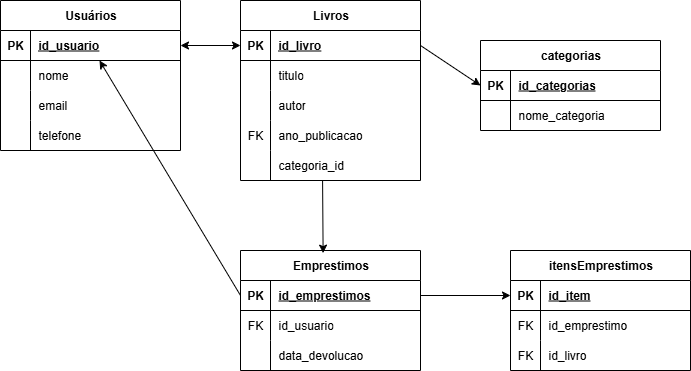

The diagram above was exported from draw.io. Its source (the exported page's mxGraphModel, read from the mxfile embedded in the PNG):
<mxGraphModel dx="786" dy="451" grid="1" gridSize="10" guides="1" tooltips="1" connect="1" arrows="1" fold="1" page="1" pageScale="1" pageWidth="827" pageHeight="1169" math="0" shadow="0">
  <root>
    <mxCell id="0" />
    <mxCell id="1" parent="0" />
    <mxCell id="ioQIaEvPUws-zNFRlhBw-1" value="Usuários" style="shape=table;startSize=30;container=1;collapsible=1;childLayout=tableLayout;fixedRows=1;rowLines=0;fontStyle=1;align=center;resizeLast=1;html=1;shadow=0;" parent="1" vertex="1">
      <mxGeometry x="40" y="40" width="180" height="150" as="geometry" />
    </mxCell>
    <mxCell id="ioQIaEvPUws-zNFRlhBw-2" value="" style="shape=tableRow;horizontal=0;startSize=0;swimlaneHead=0;swimlaneBody=0;fillColor=none;collapsible=0;dropTarget=0;points=[[0,0.5],[1,0.5]];portConstraint=eastwest;top=0;left=0;right=0;bottom=1;" parent="ioQIaEvPUws-zNFRlhBw-1" vertex="1">
      <mxGeometry y="30" width="180" height="30" as="geometry" />
    </mxCell>
    <mxCell id="ioQIaEvPUws-zNFRlhBw-3" value="PK" style="shape=partialRectangle;connectable=0;fillColor=none;top=0;left=0;bottom=0;right=0;fontStyle=1;overflow=hidden;whiteSpace=wrap;html=1;" parent="ioQIaEvPUws-zNFRlhBw-2" vertex="1">
      <mxGeometry width="30" height="30" as="geometry">
        <mxRectangle width="30" height="30" as="alternateBounds" />
      </mxGeometry>
    </mxCell>
    <mxCell id="ioQIaEvPUws-zNFRlhBw-4" value="id_usuario" style="shape=partialRectangle;connectable=0;fillColor=none;top=0;left=0;bottom=0;right=0;align=left;spacingLeft=6;fontStyle=5;overflow=hidden;whiteSpace=wrap;html=1;" parent="ioQIaEvPUws-zNFRlhBw-2" vertex="1">
      <mxGeometry x="30" width="150" height="30" as="geometry">
        <mxRectangle width="150" height="30" as="alternateBounds" />
      </mxGeometry>
    </mxCell>
    <mxCell id="ioQIaEvPUws-zNFRlhBw-5" value="" style="shape=tableRow;horizontal=0;startSize=0;swimlaneHead=0;swimlaneBody=0;fillColor=none;collapsible=0;dropTarget=0;points=[[0,0.5],[1,0.5]];portConstraint=eastwest;top=0;left=0;right=0;bottom=0;" parent="ioQIaEvPUws-zNFRlhBw-1" vertex="1">
      <mxGeometry y="60" width="180" height="30" as="geometry" />
    </mxCell>
    <mxCell id="ioQIaEvPUws-zNFRlhBw-6" value="" style="shape=partialRectangle;connectable=0;fillColor=none;top=0;left=0;bottom=0;right=0;editable=1;overflow=hidden;whiteSpace=wrap;html=1;" parent="ioQIaEvPUws-zNFRlhBw-5" vertex="1">
      <mxGeometry width="30" height="30" as="geometry">
        <mxRectangle width="30" height="30" as="alternateBounds" />
      </mxGeometry>
    </mxCell>
    <mxCell id="ioQIaEvPUws-zNFRlhBw-7" value="nome" style="shape=partialRectangle;connectable=0;fillColor=none;top=0;left=0;bottom=0;right=0;align=left;spacingLeft=6;overflow=hidden;whiteSpace=wrap;html=1;" parent="ioQIaEvPUws-zNFRlhBw-5" vertex="1">
      <mxGeometry x="30" width="150" height="30" as="geometry">
        <mxRectangle width="150" height="30" as="alternateBounds" />
      </mxGeometry>
    </mxCell>
    <mxCell id="ioQIaEvPUws-zNFRlhBw-8" value="" style="shape=tableRow;horizontal=0;startSize=0;swimlaneHead=0;swimlaneBody=0;fillColor=none;collapsible=0;dropTarget=0;points=[[0,0.5],[1,0.5]];portConstraint=eastwest;top=0;left=0;right=0;bottom=0;" parent="ioQIaEvPUws-zNFRlhBw-1" vertex="1">
      <mxGeometry y="90" width="180" height="30" as="geometry" />
    </mxCell>
    <mxCell id="ioQIaEvPUws-zNFRlhBw-9" value="" style="shape=partialRectangle;connectable=0;fillColor=none;top=0;left=0;bottom=0;right=0;editable=1;overflow=hidden;whiteSpace=wrap;html=1;" parent="ioQIaEvPUws-zNFRlhBw-8" vertex="1">
      <mxGeometry width="30" height="30" as="geometry">
        <mxRectangle width="30" height="30" as="alternateBounds" />
      </mxGeometry>
    </mxCell>
    <mxCell id="ioQIaEvPUws-zNFRlhBw-10" value="email" style="shape=partialRectangle;connectable=0;fillColor=none;top=0;left=0;bottom=0;right=0;align=left;spacingLeft=6;overflow=hidden;whiteSpace=wrap;html=1;" parent="ioQIaEvPUws-zNFRlhBw-8" vertex="1">
      <mxGeometry x="30" width="150" height="30" as="geometry">
        <mxRectangle width="150" height="30" as="alternateBounds" />
      </mxGeometry>
    </mxCell>
    <mxCell id="ioQIaEvPUws-zNFRlhBw-11" value="" style="shape=tableRow;horizontal=0;startSize=0;swimlaneHead=0;swimlaneBody=0;fillColor=none;collapsible=0;dropTarget=0;points=[[0,0.5],[1,0.5]];portConstraint=eastwest;top=0;left=0;right=0;bottom=0;" parent="ioQIaEvPUws-zNFRlhBw-1" vertex="1">
      <mxGeometry y="120" width="180" height="30" as="geometry" />
    </mxCell>
    <mxCell id="ioQIaEvPUws-zNFRlhBw-12" value="" style="shape=partialRectangle;connectable=0;fillColor=none;top=0;left=0;bottom=0;right=0;editable=1;overflow=hidden;whiteSpace=wrap;html=1;" parent="ioQIaEvPUws-zNFRlhBw-11" vertex="1">
      <mxGeometry width="30" height="30" as="geometry">
        <mxRectangle width="30" height="30" as="alternateBounds" />
      </mxGeometry>
    </mxCell>
    <mxCell id="ioQIaEvPUws-zNFRlhBw-13" value="telefone" style="shape=partialRectangle;connectable=0;fillColor=none;top=0;left=0;bottom=0;right=0;align=left;spacingLeft=6;overflow=hidden;whiteSpace=wrap;html=1;" parent="ioQIaEvPUws-zNFRlhBw-11" vertex="1">
      <mxGeometry x="30" width="150" height="30" as="geometry">
        <mxRectangle width="150" height="30" as="alternateBounds" />
      </mxGeometry>
    </mxCell>
    <mxCell id="ioQIaEvPUws-zNFRlhBw-14" value="Livros" style="shape=table;startSize=30;container=1;collapsible=1;childLayout=tableLayout;fixedRows=1;rowLines=0;fontStyle=1;align=center;resizeLast=1;html=1;" parent="1" vertex="1">
      <mxGeometry x="280" y="40" width="180" height="180" as="geometry" />
    </mxCell>
    <mxCell id="ioQIaEvPUws-zNFRlhBw-15" value="" style="shape=tableRow;horizontal=0;startSize=0;swimlaneHead=0;swimlaneBody=0;fillColor=none;collapsible=0;dropTarget=0;points=[[0,0.5],[1,0.5]];portConstraint=eastwest;top=0;left=0;right=0;bottom=1;" parent="ioQIaEvPUws-zNFRlhBw-14" vertex="1">
      <mxGeometry y="30" width="180" height="30" as="geometry" />
    </mxCell>
    <mxCell id="ioQIaEvPUws-zNFRlhBw-16" value="PK" style="shape=partialRectangle;connectable=0;fillColor=none;top=0;left=0;bottom=0;right=0;fontStyle=1;overflow=hidden;whiteSpace=wrap;html=1;" parent="ioQIaEvPUws-zNFRlhBw-15" vertex="1">
      <mxGeometry width="30" height="30" as="geometry">
        <mxRectangle width="30" height="30" as="alternateBounds" />
      </mxGeometry>
    </mxCell>
    <mxCell id="ioQIaEvPUws-zNFRlhBw-17" value="id_livro" style="shape=partialRectangle;connectable=0;fillColor=none;top=0;left=0;bottom=0;right=0;align=left;spacingLeft=6;fontStyle=5;overflow=hidden;whiteSpace=wrap;html=1;" parent="ioQIaEvPUws-zNFRlhBw-15" vertex="1">
      <mxGeometry x="30" width="150" height="30" as="geometry">
        <mxRectangle width="150" height="30" as="alternateBounds" />
      </mxGeometry>
    </mxCell>
    <mxCell id="ioQIaEvPUws-zNFRlhBw-18" value="" style="shape=tableRow;horizontal=0;startSize=0;swimlaneHead=0;swimlaneBody=0;fillColor=none;collapsible=0;dropTarget=0;points=[[0,0.5],[1,0.5]];portConstraint=eastwest;top=0;left=0;right=0;bottom=0;" parent="ioQIaEvPUws-zNFRlhBw-14" vertex="1">
      <mxGeometry y="60" width="180" height="30" as="geometry" />
    </mxCell>
    <mxCell id="ioQIaEvPUws-zNFRlhBw-19" value="" style="shape=partialRectangle;connectable=0;fillColor=none;top=0;left=0;bottom=0;right=0;editable=1;overflow=hidden;whiteSpace=wrap;html=1;" parent="ioQIaEvPUws-zNFRlhBw-18" vertex="1">
      <mxGeometry width="30" height="30" as="geometry">
        <mxRectangle width="30" height="30" as="alternateBounds" />
      </mxGeometry>
    </mxCell>
    <mxCell id="ioQIaEvPUws-zNFRlhBw-20" value="titulo" style="shape=partialRectangle;connectable=0;fillColor=none;top=0;left=0;bottom=0;right=0;align=left;spacingLeft=6;overflow=hidden;whiteSpace=wrap;html=1;" parent="ioQIaEvPUws-zNFRlhBw-18" vertex="1">
      <mxGeometry x="30" width="150" height="30" as="geometry">
        <mxRectangle width="150" height="30" as="alternateBounds" />
      </mxGeometry>
    </mxCell>
    <mxCell id="ioQIaEvPUws-zNFRlhBw-21" value="" style="shape=tableRow;horizontal=0;startSize=0;swimlaneHead=0;swimlaneBody=0;fillColor=none;collapsible=0;dropTarget=0;points=[[0,0.5],[1,0.5]];portConstraint=eastwest;top=0;left=0;right=0;bottom=0;" parent="ioQIaEvPUws-zNFRlhBw-14" vertex="1">
      <mxGeometry y="90" width="180" height="30" as="geometry" />
    </mxCell>
    <mxCell id="ioQIaEvPUws-zNFRlhBw-22" value="" style="shape=partialRectangle;connectable=0;fillColor=none;top=0;left=0;bottom=0;right=0;editable=1;overflow=hidden;whiteSpace=wrap;html=1;" parent="ioQIaEvPUws-zNFRlhBw-21" vertex="1">
      <mxGeometry width="30" height="30" as="geometry">
        <mxRectangle width="30" height="30" as="alternateBounds" />
      </mxGeometry>
    </mxCell>
    <mxCell id="ioQIaEvPUws-zNFRlhBw-23" value="autor" style="shape=partialRectangle;connectable=0;fillColor=none;top=0;left=0;bottom=0;right=0;align=left;spacingLeft=6;overflow=hidden;whiteSpace=wrap;html=1;" parent="ioQIaEvPUws-zNFRlhBw-21" vertex="1">
      <mxGeometry x="30" width="150" height="30" as="geometry">
        <mxRectangle width="150" height="30" as="alternateBounds" />
      </mxGeometry>
    </mxCell>
    <mxCell id="ioQIaEvPUws-zNFRlhBw-24" value="" style="shape=tableRow;horizontal=0;startSize=0;swimlaneHead=0;swimlaneBody=0;fillColor=none;collapsible=0;dropTarget=0;points=[[0,0.5],[1,0.5]];portConstraint=eastwest;top=0;left=0;right=0;bottom=0;" parent="ioQIaEvPUws-zNFRlhBw-14" vertex="1">
      <mxGeometry y="120" width="180" height="30" as="geometry" />
    </mxCell>
    <mxCell id="ioQIaEvPUws-zNFRlhBw-25" value="FK" style="shape=partialRectangle;connectable=0;fillColor=none;top=0;left=0;bottom=0;right=0;editable=1;overflow=hidden;whiteSpace=wrap;html=1;" parent="ioQIaEvPUws-zNFRlhBw-24" vertex="1">
      <mxGeometry width="30" height="30" as="geometry">
        <mxRectangle width="30" height="30" as="alternateBounds" />
      </mxGeometry>
    </mxCell>
    <mxCell id="ioQIaEvPUws-zNFRlhBw-26" value="ano_publicacao" style="shape=partialRectangle;connectable=0;fillColor=none;top=0;left=0;bottom=0;right=0;align=left;spacingLeft=6;overflow=hidden;whiteSpace=wrap;html=1;" parent="ioQIaEvPUws-zNFRlhBw-24" vertex="1">
      <mxGeometry x="30" width="150" height="30" as="geometry">
        <mxRectangle width="150" height="30" as="alternateBounds" />
      </mxGeometry>
    </mxCell>
    <mxCell id="ioQIaEvPUws-zNFRlhBw-43" value="" style="shape=tableRow;horizontal=0;startSize=0;swimlaneHead=0;swimlaneBody=0;fillColor=none;collapsible=0;dropTarget=0;points=[[0,0.5],[1,0.5]];portConstraint=eastwest;top=0;left=0;right=0;bottom=0;" parent="ioQIaEvPUws-zNFRlhBw-14" vertex="1">
      <mxGeometry y="150" width="180" height="30" as="geometry" />
    </mxCell>
    <mxCell id="ioQIaEvPUws-zNFRlhBw-44" value="" style="shape=partialRectangle;connectable=0;fillColor=none;top=0;left=0;bottom=0;right=0;editable=1;overflow=hidden;whiteSpace=wrap;html=1;" parent="ioQIaEvPUws-zNFRlhBw-43" vertex="1">
      <mxGeometry width="30" height="30" as="geometry">
        <mxRectangle width="30" height="30" as="alternateBounds" />
      </mxGeometry>
    </mxCell>
    <mxCell id="ioQIaEvPUws-zNFRlhBw-45" value="categoria_id&amp;nbsp;" style="shape=partialRectangle;connectable=0;fillColor=none;top=0;left=0;bottom=0;right=0;align=left;spacingLeft=6;overflow=hidden;whiteSpace=wrap;html=1;" parent="ioQIaEvPUws-zNFRlhBw-43" vertex="1">
      <mxGeometry x="30" width="150" height="30" as="geometry">
        <mxRectangle width="150" height="30" as="alternateBounds" />
      </mxGeometry>
    </mxCell>
    <mxCell id="ioQIaEvPUws-zNFRlhBw-46" value="categorias" style="shape=table;startSize=30;container=1;collapsible=1;childLayout=tableLayout;fixedRows=1;rowLines=0;fontStyle=1;align=center;resizeLast=1;html=1;" parent="1" vertex="1">
      <mxGeometry x="520" y="80" width="180" height="90" as="geometry" />
    </mxCell>
    <mxCell id="ioQIaEvPUws-zNFRlhBw-47" value="" style="shape=tableRow;horizontal=0;startSize=0;swimlaneHead=0;swimlaneBody=0;fillColor=none;collapsible=0;dropTarget=0;points=[[0,0.5],[1,0.5]];portConstraint=eastwest;top=0;left=0;right=0;bottom=1;" parent="ioQIaEvPUws-zNFRlhBw-46" vertex="1">
      <mxGeometry y="30" width="180" height="30" as="geometry" />
    </mxCell>
    <mxCell id="ioQIaEvPUws-zNFRlhBw-48" value="PK" style="shape=partialRectangle;connectable=0;fillColor=none;top=0;left=0;bottom=0;right=0;fontStyle=1;overflow=hidden;whiteSpace=wrap;html=1;" parent="ioQIaEvPUws-zNFRlhBw-47" vertex="1">
      <mxGeometry width="30" height="30" as="geometry">
        <mxRectangle width="30" height="30" as="alternateBounds" />
      </mxGeometry>
    </mxCell>
    <mxCell id="ioQIaEvPUws-zNFRlhBw-49" value="id_categorias" style="shape=partialRectangle;connectable=0;fillColor=none;top=0;left=0;bottom=0;right=0;align=left;spacingLeft=6;fontStyle=5;overflow=hidden;whiteSpace=wrap;html=1;" parent="ioQIaEvPUws-zNFRlhBw-47" vertex="1">
      <mxGeometry x="30" width="150" height="30" as="geometry">
        <mxRectangle width="150" height="30" as="alternateBounds" />
      </mxGeometry>
    </mxCell>
    <mxCell id="ioQIaEvPUws-zNFRlhBw-50" value="" style="shape=tableRow;horizontal=0;startSize=0;swimlaneHead=0;swimlaneBody=0;fillColor=none;collapsible=0;dropTarget=0;points=[[0,0.5],[1,0.5]];portConstraint=eastwest;top=0;left=0;right=0;bottom=0;" parent="ioQIaEvPUws-zNFRlhBw-46" vertex="1">
      <mxGeometry y="60" width="180" height="30" as="geometry" />
    </mxCell>
    <mxCell id="ioQIaEvPUws-zNFRlhBw-51" value="" style="shape=partialRectangle;connectable=0;fillColor=none;top=0;left=0;bottom=0;right=0;editable=1;overflow=hidden;whiteSpace=wrap;html=1;" parent="ioQIaEvPUws-zNFRlhBw-50" vertex="1">
      <mxGeometry width="30" height="30" as="geometry">
        <mxRectangle width="30" height="30" as="alternateBounds" />
      </mxGeometry>
    </mxCell>
    <mxCell id="ioQIaEvPUws-zNFRlhBw-52" value="nome_categoria" style="shape=partialRectangle;connectable=0;fillColor=none;top=0;left=0;bottom=0;right=0;align=left;spacingLeft=6;overflow=hidden;whiteSpace=wrap;html=1;" parent="ioQIaEvPUws-zNFRlhBw-50" vertex="1">
      <mxGeometry x="30" width="150" height="30" as="geometry">
        <mxRectangle width="150" height="30" as="alternateBounds" />
      </mxGeometry>
    </mxCell>
    <mxCell id="ioQIaEvPUws-zNFRlhBw-62" value="Emprestimos" style="shape=table;startSize=30;container=1;collapsible=1;childLayout=tableLayout;fixedRows=1;rowLines=0;fontStyle=1;align=center;resizeLast=1;html=1;" parent="1" vertex="1">
      <mxGeometry x="280" y="290" width="180" height="120" as="geometry" />
    </mxCell>
    <mxCell id="ioQIaEvPUws-zNFRlhBw-63" value="" style="shape=tableRow;horizontal=0;startSize=0;swimlaneHead=0;swimlaneBody=0;fillColor=none;collapsible=0;dropTarget=0;points=[[0,0.5],[1,0.5]];portConstraint=eastwest;top=0;left=0;right=0;bottom=1;" parent="ioQIaEvPUws-zNFRlhBw-62" vertex="1">
      <mxGeometry y="30" width="180" height="30" as="geometry" />
    </mxCell>
    <mxCell id="ioQIaEvPUws-zNFRlhBw-64" value="PK" style="shape=partialRectangle;connectable=0;fillColor=none;top=0;left=0;bottom=0;right=0;fontStyle=1;overflow=hidden;whiteSpace=wrap;html=1;" parent="ioQIaEvPUws-zNFRlhBw-63" vertex="1">
      <mxGeometry width="30" height="30" as="geometry">
        <mxRectangle width="30" height="30" as="alternateBounds" />
      </mxGeometry>
    </mxCell>
    <mxCell id="ioQIaEvPUws-zNFRlhBw-65" value="id_emprestimos" style="shape=partialRectangle;connectable=0;fillColor=none;top=0;left=0;bottom=0;right=0;align=left;spacingLeft=6;fontStyle=5;overflow=hidden;whiteSpace=wrap;html=1;" parent="ioQIaEvPUws-zNFRlhBw-63" vertex="1">
      <mxGeometry x="30" width="150" height="30" as="geometry">
        <mxRectangle width="150" height="30" as="alternateBounds" />
      </mxGeometry>
    </mxCell>
    <mxCell id="ioQIaEvPUws-zNFRlhBw-66" value="" style="shape=tableRow;horizontal=0;startSize=0;swimlaneHead=0;swimlaneBody=0;fillColor=none;collapsible=0;dropTarget=0;points=[[0,0.5],[1,0.5]];portConstraint=eastwest;top=0;left=0;right=0;bottom=0;" parent="ioQIaEvPUws-zNFRlhBw-62" vertex="1">
      <mxGeometry y="60" width="180" height="30" as="geometry" />
    </mxCell>
    <mxCell id="ioQIaEvPUws-zNFRlhBw-67" value="FK" style="shape=partialRectangle;connectable=0;fillColor=none;top=0;left=0;bottom=0;right=0;editable=1;overflow=hidden;whiteSpace=wrap;html=1;" parent="ioQIaEvPUws-zNFRlhBw-66" vertex="1">
      <mxGeometry width="30" height="30" as="geometry">
        <mxRectangle width="30" height="30" as="alternateBounds" />
      </mxGeometry>
    </mxCell>
    <mxCell id="ioQIaEvPUws-zNFRlhBw-68" value="id_usuario" style="shape=partialRectangle;connectable=0;fillColor=none;top=0;left=0;bottom=0;right=0;align=left;spacingLeft=6;overflow=hidden;whiteSpace=wrap;html=1;" parent="ioQIaEvPUws-zNFRlhBw-66" vertex="1">
      <mxGeometry x="30" width="150" height="30" as="geometry">
        <mxRectangle width="150" height="30" as="alternateBounds" />
      </mxGeometry>
    </mxCell>
    <mxCell id="ioQIaEvPUws-zNFRlhBw-69" value="" style="shape=tableRow;horizontal=0;startSize=0;swimlaneHead=0;swimlaneBody=0;fillColor=none;collapsible=0;dropTarget=0;points=[[0,0.5],[1,0.5]];portConstraint=eastwest;top=0;left=0;right=0;bottom=0;" parent="ioQIaEvPUws-zNFRlhBw-62" vertex="1">
      <mxGeometry y="90" width="180" height="30" as="geometry" />
    </mxCell>
    <mxCell id="ioQIaEvPUws-zNFRlhBw-70" value="" style="shape=partialRectangle;connectable=0;fillColor=none;top=0;left=0;bottom=0;right=0;editable=1;overflow=hidden;whiteSpace=wrap;html=1;" parent="ioQIaEvPUws-zNFRlhBw-69" vertex="1">
      <mxGeometry width="30" height="30" as="geometry">
        <mxRectangle width="30" height="30" as="alternateBounds" />
      </mxGeometry>
    </mxCell>
    <mxCell id="ioQIaEvPUws-zNFRlhBw-71" value="data_devolucao" style="shape=partialRectangle;connectable=0;fillColor=none;top=0;left=0;bottom=0;right=0;align=left;spacingLeft=6;overflow=hidden;whiteSpace=wrap;html=1;" parent="ioQIaEvPUws-zNFRlhBw-69" vertex="1">
      <mxGeometry x="30" width="150" height="30" as="geometry">
        <mxRectangle width="150" height="30" as="alternateBounds" />
      </mxGeometry>
    </mxCell>
    <mxCell id="ioQIaEvPUws-zNFRlhBw-78" value="itensEmprestimos" style="shape=table;startSize=30;container=1;collapsible=1;childLayout=tableLayout;fixedRows=1;rowLines=0;fontStyle=1;align=center;resizeLast=1;html=1;" parent="1" vertex="1">
      <mxGeometry x="550" y="290" width="180" height="120" as="geometry" />
    </mxCell>
    <mxCell id="ioQIaEvPUws-zNFRlhBw-79" value="" style="shape=tableRow;horizontal=0;startSize=0;swimlaneHead=0;swimlaneBody=0;fillColor=none;collapsible=0;dropTarget=0;points=[[0,0.5],[1,0.5]];portConstraint=eastwest;top=0;left=0;right=0;bottom=1;" parent="ioQIaEvPUws-zNFRlhBw-78" vertex="1">
      <mxGeometry y="30" width="180" height="30" as="geometry" />
    </mxCell>
    <mxCell id="ioQIaEvPUws-zNFRlhBw-80" value="PK" style="shape=partialRectangle;connectable=0;fillColor=none;top=0;left=0;bottom=0;right=0;fontStyle=1;overflow=hidden;whiteSpace=wrap;html=1;" parent="ioQIaEvPUws-zNFRlhBw-79" vertex="1">
      <mxGeometry width="30" height="30" as="geometry">
        <mxRectangle width="30" height="30" as="alternateBounds" />
      </mxGeometry>
    </mxCell>
    <mxCell id="ioQIaEvPUws-zNFRlhBw-81" value="id_item" style="shape=partialRectangle;connectable=0;fillColor=none;top=0;left=0;bottom=0;right=0;align=left;spacingLeft=6;fontStyle=5;overflow=hidden;whiteSpace=wrap;html=1;" parent="ioQIaEvPUws-zNFRlhBw-79" vertex="1">
      <mxGeometry x="30" width="150" height="30" as="geometry">
        <mxRectangle width="150" height="30" as="alternateBounds" />
      </mxGeometry>
    </mxCell>
    <mxCell id="ioQIaEvPUws-zNFRlhBw-82" value="" style="shape=tableRow;horizontal=0;startSize=0;swimlaneHead=0;swimlaneBody=0;fillColor=none;collapsible=0;dropTarget=0;points=[[0,0.5],[1,0.5]];portConstraint=eastwest;top=0;left=0;right=0;bottom=0;" parent="ioQIaEvPUws-zNFRlhBw-78" vertex="1">
      <mxGeometry y="60" width="180" height="30" as="geometry" />
    </mxCell>
    <mxCell id="ioQIaEvPUws-zNFRlhBw-83" value="FK" style="shape=partialRectangle;connectable=0;fillColor=none;top=0;left=0;bottom=0;right=0;editable=1;overflow=hidden;whiteSpace=wrap;html=1;" parent="ioQIaEvPUws-zNFRlhBw-82" vertex="1">
      <mxGeometry width="30" height="30" as="geometry">
        <mxRectangle width="30" height="30" as="alternateBounds" />
      </mxGeometry>
    </mxCell>
    <mxCell id="ioQIaEvPUws-zNFRlhBw-84" value="id_emprestimo" style="shape=partialRectangle;connectable=0;fillColor=none;top=0;left=0;bottom=0;right=0;align=left;spacingLeft=6;overflow=hidden;whiteSpace=wrap;html=1;" parent="ioQIaEvPUws-zNFRlhBw-82" vertex="1">
      <mxGeometry x="30" width="150" height="30" as="geometry">
        <mxRectangle width="150" height="30" as="alternateBounds" />
      </mxGeometry>
    </mxCell>
    <mxCell id="ioQIaEvPUws-zNFRlhBw-85" value="" style="shape=tableRow;horizontal=0;startSize=0;swimlaneHead=0;swimlaneBody=0;fillColor=none;collapsible=0;dropTarget=0;points=[[0,0.5],[1,0.5]];portConstraint=eastwest;top=0;left=0;right=0;bottom=0;" parent="ioQIaEvPUws-zNFRlhBw-78" vertex="1">
      <mxGeometry y="90" width="180" height="30" as="geometry" />
    </mxCell>
    <mxCell id="ioQIaEvPUws-zNFRlhBw-86" value="FK" style="shape=partialRectangle;connectable=0;fillColor=none;top=0;left=0;bottom=0;right=0;editable=1;overflow=hidden;whiteSpace=wrap;html=1;" parent="ioQIaEvPUws-zNFRlhBw-85" vertex="1">
      <mxGeometry width="30" height="30" as="geometry">
        <mxRectangle width="30" height="30" as="alternateBounds" />
      </mxGeometry>
    </mxCell>
    <mxCell id="ioQIaEvPUws-zNFRlhBw-87" value="id_livro" style="shape=partialRectangle;connectable=0;fillColor=none;top=0;left=0;bottom=0;right=0;align=left;spacingLeft=6;overflow=hidden;whiteSpace=wrap;html=1;" parent="ioQIaEvPUws-zNFRlhBw-85" vertex="1">
      <mxGeometry x="30" width="150" height="30" as="geometry">
        <mxRectangle width="150" height="30" as="alternateBounds" />
      </mxGeometry>
    </mxCell>
    <mxCell id="ioQIaEvPUws-zNFRlhBw-89" value="" style="endArrow=classic;html=1;rounded=0;entryX=0;entryY=0.5;entryDx=0;entryDy=0;exitX=1;exitY=0.5;exitDx=0;exitDy=0;" parent="1" source="ioQIaEvPUws-zNFRlhBw-15" target="ioQIaEvPUws-zNFRlhBw-47" edge="1">
      <mxGeometry width="50" height="50" relative="1" as="geometry">
        <mxPoint x="460" y="125" as="sourcePoint" />
        <mxPoint x="430" y="240" as="targetPoint" />
      </mxGeometry>
    </mxCell>
    <mxCell id="ioQIaEvPUws-zNFRlhBw-90" value="" style="endArrow=classic;html=1;rounded=0;exitX=0.456;exitY=1;exitDx=0;exitDy=0;exitPerimeter=0;entryX=0.459;entryY=0.022;entryDx=0;entryDy=0;entryPerimeter=0;" parent="1" source="ioQIaEvPUws-zNFRlhBw-43" target="ioQIaEvPUws-zNFRlhBw-62" edge="1">
      <mxGeometry width="50" height="50" relative="1" as="geometry">
        <mxPoint x="380" y="290" as="sourcePoint" />
        <mxPoint x="362" y="300" as="targetPoint" />
      </mxGeometry>
    </mxCell>
    <mxCell id="ioQIaEvPUws-zNFRlhBw-91" value="" style="endArrow=classic;html=1;rounded=0;entryX=0;entryY=0.5;entryDx=0;entryDy=0;exitX=1;exitY=0.5;exitDx=0;exitDy=0;" parent="1" source="ioQIaEvPUws-zNFRlhBw-63" target="ioQIaEvPUws-zNFRlhBw-79" edge="1">
      <mxGeometry width="50" height="50" relative="1" as="geometry">
        <mxPoint x="380" y="290" as="sourcePoint" />
        <mxPoint x="430" y="240" as="targetPoint" />
      </mxGeometry>
    </mxCell>
    <mxCell id="ioQIaEvPUws-zNFRlhBw-92" value="" style="endArrow=classic;html=1;rounded=0;exitX=0;exitY=0.5;exitDx=0;exitDy=0;" parent="1" source="ioQIaEvPUws-zNFRlhBw-63" target="ioQIaEvPUws-zNFRlhBw-2" edge="1">
      <mxGeometry width="50" height="50" relative="1" as="geometry">
        <mxPoint x="380" y="260" as="sourcePoint" />
        <mxPoint x="430" y="210" as="targetPoint" />
      </mxGeometry>
    </mxCell>
    <mxCell id="ioQIaEvPUws-zNFRlhBw-93" value="" style="endArrow=classic;startArrow=classic;html=1;rounded=0;exitX=1;exitY=0.5;exitDx=0;exitDy=0;entryX=0;entryY=0.5;entryDx=0;entryDy=0;" parent="1" source="ioQIaEvPUws-zNFRlhBw-2" target="ioQIaEvPUws-zNFRlhBw-15" edge="1">
      <mxGeometry width="50" height="50" relative="1" as="geometry">
        <mxPoint x="380" y="260" as="sourcePoint" />
        <mxPoint x="430" y="210" as="targetPoint" />
      </mxGeometry>
    </mxCell>
  </root>
</mxGraphModel>